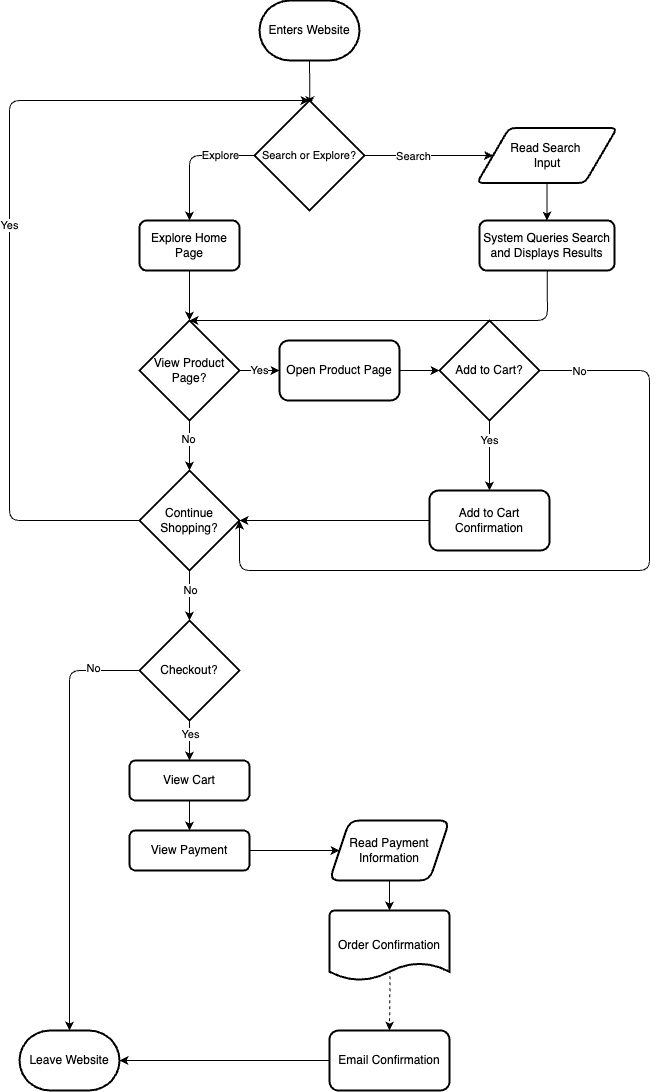

The diagram above was exported from draw.io. Its source (the exported page's mxGraphModel, read from the mxfile embedded in the PNG):
<mxGraphModel dx="1322" dy="971" grid="1" gridSize="10" guides="1" tooltips="1" connect="1" arrows="1" fold="1" page="1" pageScale="1" pageWidth="850" pageHeight="1100" math="0" shadow="0">
  <root>
    <mxCell id="0" />
    <mxCell id="1" parent="0" />
    <mxCell id="6" style="edgeStyle=none;html=1;exitX=0.5;exitY=1;exitDx=0;exitDy=0;exitPerimeter=0;entryX=0.504;entryY=0.043;entryDx=0;entryDy=0;entryPerimeter=0;" edge="1" parent="1" source="3" target="4">
      <mxGeometry relative="1" as="geometry" />
    </mxCell>
    <mxCell id="3" value="Enters Website" style="strokeWidth=2;html=1;shape=mxgraph.flowchart.terminator;whiteSpace=wrap;" vertex="1" parent="1">
      <mxGeometry x="390" y="60" width="100" height="60" as="geometry" />
    </mxCell>
    <mxCell id="8" style="edgeStyle=none;html=1;exitX=1;exitY=0.5;exitDx=0;exitDy=0;exitPerimeter=0;entryX=0;entryY=0.5;entryDx=0;entryDy=0;" edge="1" parent="1" source="4" target="10">
      <mxGeometry relative="1" as="geometry">
        <mxPoint x="560" y="215" as="targetPoint" />
      </mxGeometry>
    </mxCell>
    <mxCell id="9" value="Search" style="edgeLabel;html=1;align=center;verticalAlign=middle;resizable=0;points=[];" vertex="1" connectable="0" parent="8">
      <mxGeometry x="-0.3818" y="-2" relative="1" as="geometry">
        <mxPoint x="8" y="-2" as="offset" />
      </mxGeometry>
    </mxCell>
    <mxCell id="12" style="edgeStyle=none;html=1;exitX=0;exitY=0.5;exitDx=0;exitDy=0;exitPerimeter=0;entryX=0.5;entryY=0;entryDx=0;entryDy=0;" edge="1" parent="1" source="4" target="14">
      <mxGeometry relative="1" as="geometry">
        <mxPoint x="320" y="215" as="targetPoint" />
        <Array as="points">
          <mxPoint x="320" y="215" />
        </Array>
      </mxGeometry>
    </mxCell>
    <mxCell id="13" value="Explore" style="edgeLabel;html=1;align=center;verticalAlign=middle;resizable=0;points=[];" vertex="1" connectable="0" parent="12">
      <mxGeometry x="0.0461" relative="1" as="geometry">
        <mxPoint x="30" y="-3" as="offset" />
      </mxGeometry>
    </mxCell>
    <mxCell id="4" value="&lt;font style=&quot;font-size: 11px;&quot;&gt;Search or Explore?&lt;/font&gt;" style="strokeWidth=2;html=1;shape=mxgraph.flowchart.decision;whiteSpace=wrap;align=center;" vertex="1" parent="1">
      <mxGeometry x="385" y="160" width="110" height="110" as="geometry" />
    </mxCell>
    <mxCell id="16" value="" style="edgeStyle=none;html=1;entryX=0.5;entryY=0;entryDx=0;entryDy=0;" edge="1" parent="1" source="10" target="15">
      <mxGeometry relative="1" as="geometry" />
    </mxCell>
    <mxCell id="10" value="Read Search&amp;nbsp;&lt;div&gt;Input&lt;/div&gt;" style="shape=parallelogram;html=1;strokeWidth=2;perimeter=parallelogramPerimeter;whiteSpace=wrap;rounded=1;arcSize=12;size=0.23;" vertex="1" parent="1">
      <mxGeometry x="607.5" y="187.5" width="140" height="55" as="geometry" />
    </mxCell>
    <mxCell id="26" value="" style="edgeStyle=none;html=1;entryX=0.5;entryY=0;entryDx=0;entryDy=0;entryPerimeter=0;" edge="1" parent="1" source="14" target="18">
      <mxGeometry relative="1" as="geometry">
        <mxPoint x="320" y="380" as="targetPoint" />
      </mxGeometry>
    </mxCell>
    <mxCell id="14" value="Explore Home Page" style="rounded=1;whiteSpace=wrap;html=1;absoluteArcSize=1;arcSize=14;strokeWidth=2;" vertex="1" parent="1">
      <mxGeometry x="270" y="280" width="100" height="50" as="geometry" />
    </mxCell>
    <mxCell id="17" value="" style="edgeStyle=none;html=1;entryX=0.5;entryY=0;entryDx=0;entryDy=0;entryPerimeter=0;" edge="1" parent="1" source="15" target="18">
      <mxGeometry relative="1" as="geometry">
        <Array as="points">
          <mxPoint x="678" y="380" />
        </Array>
      </mxGeometry>
    </mxCell>
    <mxCell id="15" value="System Queries Search and Displays Results" style="rounded=1;whiteSpace=wrap;html=1;absoluteArcSize=1;arcSize=14;strokeWidth=2;" vertex="1" parent="1">
      <mxGeometry x="610" y="280" width="135" height="50" as="geometry" />
    </mxCell>
    <mxCell id="20" value="Yes" style="edgeStyle=none;html=1;entryX=0;entryY=0.5;entryDx=0;entryDy=0;" edge="1" parent="1" source="18" target="19">
      <mxGeometry relative="1" as="geometry">
        <Array as="points">
          <mxPoint x="380" y="430" />
        </Array>
        <mxPoint as="offset" />
      </mxGeometry>
    </mxCell>
    <mxCell id="22" value="" style="edgeStyle=none;html=1;entryX=0.5;entryY=0;entryDx=0;entryDy=0;entryPerimeter=0;" edge="1" parent="1" source="18" target="24">
      <mxGeometry relative="1" as="geometry">
        <mxPoint x="320" y="580" as="targetPoint" />
      </mxGeometry>
    </mxCell>
    <mxCell id="23" value="No" style="edgeLabel;html=1;align=center;verticalAlign=middle;resizable=0;points=[];" vertex="1" connectable="0" parent="22">
      <mxGeometry x="-0.2666" y="-2" relative="1" as="geometry">
        <mxPoint as="offset" />
      </mxGeometry>
    </mxCell>
    <mxCell id="18" value="View Product Page?" style="strokeWidth=2;html=1;shape=mxgraph.flowchart.decision;whiteSpace=wrap;" vertex="1" parent="1">
      <mxGeometry x="270" y="380" width="100" height="100" as="geometry" />
    </mxCell>
    <mxCell id="28" value="" style="edgeStyle=none;html=1;" edge="1" parent="1" source="19" target="27">
      <mxGeometry relative="1" as="geometry" />
    </mxCell>
    <mxCell id="65" value="" style="edgeStyle=none;html=1;entryX=0;entryY=0.5;entryDx=0;entryDy=0;entryPerimeter=0;" edge="1" parent="1" source="19" target="27">
      <mxGeometry relative="1" as="geometry" />
    </mxCell>
    <mxCell id="19" value="Open Product Page" style="rounded=1;whiteSpace=wrap;html=1;strokeWidth=2;" vertex="1" parent="1">
      <mxGeometry x="410" y="400" width="120" height="60" as="geometry" />
    </mxCell>
    <mxCell id="40" value="Yes" style="edgeStyle=none;html=1;entryX=0.5;entryY=0;entryDx=0;entryDy=0;entryPerimeter=0;" edge="1" parent="1" source="24" target="4">
      <mxGeometry relative="1" as="geometry">
        <mxPoint x="200" y="580" as="targetPoint" />
        <Array as="points">
          <mxPoint x="140" y="580" />
          <mxPoint x="140" y="160" />
        </Array>
      </mxGeometry>
    </mxCell>
    <mxCell id="44" value="" style="edgeStyle=none;html=1;" edge="1" parent="1" source="24" target="43">
      <mxGeometry relative="1" as="geometry" />
    </mxCell>
    <mxCell id="45" value="No" style="edgeLabel;html=1;align=center;verticalAlign=middle;resizable=0;points=[];" vertex="1" connectable="0" parent="44">
      <mxGeometry x="-0.3938" y="2" relative="1" as="geometry">
        <mxPoint x="-2" y="5" as="offset" />
      </mxGeometry>
    </mxCell>
    <mxCell id="24" value="Continue Shopping?" style="strokeWidth=2;html=1;shape=mxgraph.flowchart.decision;whiteSpace=wrap;" vertex="1" parent="1">
      <mxGeometry x="270" y="530" width="100" height="100" as="geometry" />
    </mxCell>
    <mxCell id="30" value="" style="edgeStyle=none;html=1;entryX=0.5;entryY=0;entryDx=0;entryDy=0;" edge="1" parent="1" source="27" target="29">
      <mxGeometry relative="1" as="geometry" />
    </mxCell>
    <mxCell id="31" value="Yes" style="edgeLabel;html=1;align=center;verticalAlign=middle;resizable=0;points=[];" vertex="1" connectable="0" parent="30">
      <mxGeometry x="-0.4562" y="-1" relative="1" as="geometry">
        <mxPoint y="1" as="offset" />
      </mxGeometry>
    </mxCell>
    <mxCell id="27" value="Add to Cart?" style="strokeWidth=2;html=1;shape=mxgraph.flowchart.decision;whiteSpace=wrap;" vertex="1" parent="1">
      <mxGeometry x="570" y="380" width="100" height="100" as="geometry" />
    </mxCell>
    <mxCell id="34" value="" style="edgeStyle=none;html=1;entryX=1;entryY=0.5;entryDx=0;entryDy=0;entryPerimeter=0;exitX=1;exitY=0.5;exitDx=0;exitDy=0;exitPerimeter=0;" edge="1" parent="1" source="27" target="24">
      <mxGeometry relative="1" as="geometry">
        <mxPoint x="480" y="560" as="targetPoint" />
        <Array as="points">
          <mxPoint x="780" y="430" />
          <mxPoint x="780" y="630" />
          <mxPoint x="370" y="630" />
        </Array>
      </mxGeometry>
    </mxCell>
    <mxCell id="35" value="No" style="edgeLabel;html=1;align=center;verticalAlign=middle;resizable=0;points=[];" vertex="1" connectable="0" parent="34">
      <mxGeometry x="-0.1334" y="4" relative="1" as="geometry">
        <mxPoint x="-46" y="-204" as="offset" />
      </mxGeometry>
    </mxCell>
    <mxCell id="29" value="Add to Cart Confirmation" style="rounded=1;whiteSpace=wrap;html=1;strokeWidth=2;" vertex="1" parent="1">
      <mxGeometry x="560" y="550" width="120" height="60" as="geometry" />
    </mxCell>
    <mxCell id="49" value="" style="edgeStyle=none;html=1;entryX=0.5;entryY=0;entryDx=0;entryDy=0;" edge="1" parent="1" source="43" target="48">
      <mxGeometry relative="1" as="geometry" />
    </mxCell>
    <mxCell id="50" value="Yes" style="edgeLabel;html=1;align=center;verticalAlign=middle;resizable=0;points=[];" vertex="1" connectable="0" parent="49">
      <mxGeometry x="-0.3949" relative="1" as="geometry">
        <mxPoint as="offset" />
      </mxGeometry>
    </mxCell>
    <mxCell id="60" value="" style="edgeStyle=none;html=1;entryX=0.5;entryY=0;entryDx=0;entryDy=0;entryPerimeter=0;" edge="1" parent="1" source="43" target="57">
      <mxGeometry relative="1" as="geometry">
        <mxPoint x="140" y="730" as="targetPoint" />
        <Array as="points">
          <mxPoint x="200" y="730" />
        </Array>
      </mxGeometry>
    </mxCell>
    <mxCell id="61" value="No" style="edgeLabel;html=1;align=center;verticalAlign=middle;resizable=0;points=[];" vertex="1" connectable="0" parent="60">
      <mxGeometry x="-0.7834" y="-3" relative="1" as="geometry">
        <mxPoint as="offset" />
      </mxGeometry>
    </mxCell>
    <mxCell id="43" value="Checkout?" style="strokeWidth=2;html=1;shape=mxgraph.flowchart.decision;whiteSpace=wrap;" vertex="1" parent="1">
      <mxGeometry x="270" y="680" width="100" height="100" as="geometry" />
    </mxCell>
    <mxCell id="52" value="" style="edgeStyle=none;html=1;entryX=0.5;entryY=0;entryDx=0;entryDy=0;" edge="1" parent="1" source="48" target="51">
      <mxGeometry relative="1" as="geometry" />
    </mxCell>
    <mxCell id="48" value="View Cart" style="rounded=1;whiteSpace=wrap;html=1;strokeWidth=2;" vertex="1" parent="1">
      <mxGeometry x="260" y="820" width="120" height="40" as="geometry" />
    </mxCell>
    <mxCell id="54" value="" style="edgeStyle=none;html=1;entryX=0;entryY=0.5;entryDx=0;entryDy=0;" edge="1" parent="1" source="51" target="53">
      <mxGeometry relative="1" as="geometry" />
    </mxCell>
    <mxCell id="51" value="View Payment" style="whiteSpace=wrap;html=1;rounded=1;strokeWidth=2;" vertex="1" parent="1">
      <mxGeometry x="260" y="890" width="120" height="40" as="geometry" />
    </mxCell>
    <mxCell id="56" value="" style="edgeStyle=none;html=1;entryX=0.5;entryY=0;entryDx=0;entryDy=0;entryPerimeter=0;" edge="1" parent="1" source="53" target="55">
      <mxGeometry relative="1" as="geometry" />
    </mxCell>
    <mxCell id="53" value="Read Payment Information" style="shape=parallelogram;perimeter=parallelogramPerimeter;whiteSpace=wrap;html=1;fixedSize=1;rounded=1;strokeWidth=2;" vertex="1" parent="1">
      <mxGeometry x="460" y="880" width="120" height="60" as="geometry" />
    </mxCell>
    <mxCell id="58" value="" style="edgeStyle=none;html=1;exitX=0;exitY=0.5;exitDx=0;exitDy=0;entryX=1;entryY=0.5;entryDx=0;entryDy=0;entryPerimeter=0;" edge="1" parent="1" source="62" target="57">
      <mxGeometry relative="1" as="geometry" />
    </mxCell>
    <mxCell id="63" value="" style="edgeStyle=none;html=1;exitX=0.505;exitY=0.852;exitDx=0;exitDy=0;exitPerimeter=0;dashed=1;entryX=0.5;entryY=0;entryDx=0;entryDy=0;" edge="1" parent="1" source="55" target="62">
      <mxGeometry relative="1" as="geometry" />
    </mxCell>
    <mxCell id="55" value="Order Confirmation" style="whiteSpace=wrap;html=1;rounded=1;strokeWidth=2;shape=mxgraph.flowchart.document2;size=0.25;" vertex="1" parent="1">
      <mxGeometry x="460" y="970" width="120" height="70" as="geometry" />
    </mxCell>
    <mxCell id="57" value="Leave Website" style="strokeWidth=2;html=1;shape=mxgraph.flowchart.terminator;whiteSpace=wrap;" vertex="1" parent="1">
      <mxGeometry x="150" y="1090" width="100" height="60" as="geometry" />
    </mxCell>
    <mxCell id="62" value="Email Confirmation" style="whiteSpace=wrap;html=1;rounded=1;strokeWidth=2;" vertex="1" parent="1">
      <mxGeometry x="460" y="1090" width="120" height="60" as="geometry" />
    </mxCell>
    <mxCell id="64" style="edgeStyle=none;html=1;exitX=0;exitY=0.5;exitDx=0;exitDy=0;entryX=1;entryY=0.5;entryDx=0;entryDy=0;entryPerimeter=0;" edge="1" parent="1" source="29" target="24">
      <mxGeometry relative="1" as="geometry" />
    </mxCell>
  </root>
</mxGraphModel>